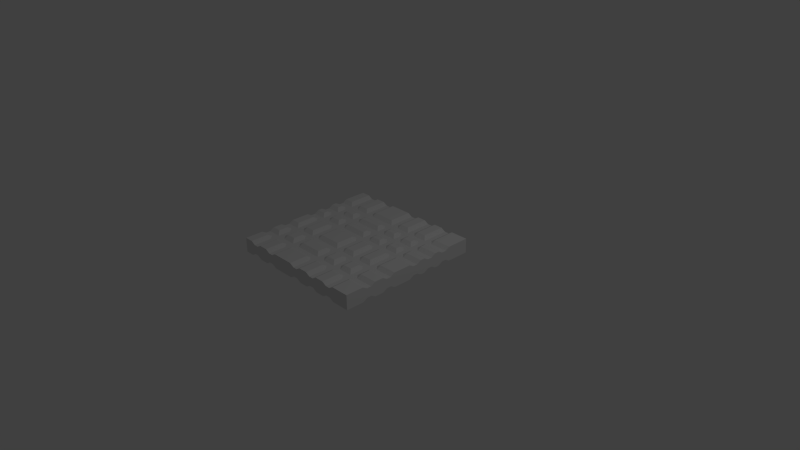 # Source: floorPiece.blend  (saved by Blender 2.76.0; exported with 4.5.12 LTS)
import bpy
from mathutils import Matrix  # noqa: F401  (used for matrix-valued properties, if any)

bpy.ops.wm.read_factory_settings(use_empty=True)
scene = bpy.context.scene
scene.name = 'Scene'

# ---- collections
col_collection_1 = bpy.data.collections.new('Collection 1'); scene.collection.children.link(col_collection_1)

# ---- materials (node trees are filled in below, after node groups)
mat_material = bpy.data.materials.new('Material')
mat_material.alpha_threshold = 0.0
mat_material.use_transparent_shadow = False
mat_material.roughness = 0.5
mat_material.line_color = (0.0, 0.0, 0.0, 1.0)

# ---- material node trees

# ---- world
world_world = bpy.data.worlds.new('World'); scene.world = world_world
world_world.color = (0.05088, 0.05088, 0.05088)
world_world.use_sun_shadow = False
world_world.sun_shadow_jitter_overblur = 0.0
world_world.cycles.sampling_method = 'MANUAL'
world_world.cycles.sample_map_resolution = 256

# ---- cameras
cam_camera = bpy.data.cameras.new('Camera')
cam_camera.clip_end = 100.0
cam_camera.lens = 35.0
cam_camera.sensor_width = 32.0
cam_camera.sensor_height = 18.0
cam_camera.ortho_scale = 7.314
cam_camera.dof.focus_distance = 0.0
cam_camera.dof.aperture_fstop = 128.0

# ---- lights
light_lamp = bpy.data.lights.new('Lamp', 'POINT')
light_lamp.transmission_factor = 0.0
light_lamp.cutoff_distance = 30.0
light_lamp.energy = 100.0
light_lamp.shadow_buffer_clip_start = 1.001
light_lamp.shadow_soft_size = 0.1
light_lamp.shadow_maximum_resolution = 0.006
light_lamp.use_absolute_resolution = True
light_lamp.cycles.use_multiple_importance_sampling = False

# ---- meshes
me_cube = bpy.data.meshes.new('Cube')
me_cube.from_pydata([(1.037, 1.003, 1.002), (1.037, 1.003, -0.9978), (-0.9631, 1.003, -0.9978), (-0.9631, 1.003, 1.002), (1.037, -0.9974, 1.002), (1.037, -0.9974, -0.9978), (-0.9631, -0.9974, -0.9978), (-0.9631, -0.9974, 1.002), (1.037, 1.003, 0.002249), (0.03687, 0.6414, 1.002), (0.03687, 0.6414, -0.9978), (-0.9631, 1.003, 0.002249), (1.037, -0.9974, 0.002248), (0.03687, -0.6363, 1.002), (0.03687, -0.6363, -0.9978), (-0.9631, -0.9974, 0.002249), (0.03687, -0.6363, 0.002249), (0.03687, 0.6414, 0.002249), (1.037, 1.003, -0.4978), (-0.4631, 0.6414, 1.002), (-0.4631, 0.6414, -0.9978), (1.037, -0.9974, -0.4978), (-0.4631, -0.6363, 1.002), (-0.4631, -0.6363, -0.9978), (-0.9631, 1.003, -0.4978), (-0.9631, -0.9974, -0.4978), (0.03687, -0.6363, -0.4978), (-0.4631, -0.6363, 0.002249), (-0.4631, 0.6414, 0.002249), (0.03687, 0.6414, -0.4978), (-0.4631, -0.6363, -0.4978), (-0.4631, 0.6414, -0.4978), (-0.7131, 0.6414, 1.002), (-0.7131, 0.6414, -0.9978), (-0.9631, 1.003, 0.7522), (-0.7131, -0.6363, 1.002), (-0.7131, -0.6363, -0.9978), (-0.9631, -0.9974, 0.7522), (1.037, 1.003, 0.2522), (0.2869, 1.003, 1.002), (0.2869, 1.003, -0.9978), (-0.9631, 1.003, -0.2478), (1.037, -0.9974, 0.2522), (0.2869, -0.9974, 1.002), (0.2869, -0.9974, -0.9978), (-0.9631, -0.9974, -0.2478), (0.03687, -0.6363, 0.2522), (0.7869, -0.9974, 0.002248), (-0.7131, 0.6414, 0.002249), (0.2869, 1.003, 0.002249), (0.03687, 0.6414, 0.7522), (0.03687, 0.6414, -0.2478), (1.037, 1.003, -0.2478), (-0.9631, 1.003, 0.2522), (1.037, -0.9974, -0.2478), (-0.9631, -0.9974, 0.2522), (1.037, 1.003, 0.7522), (0.7869, 1.003, 1.002), (0.7869, 1.003, -0.9978), (1.037, -0.9974, 0.7522), (0.7869, -0.9974, 1.002), (0.7869, -0.9974, -0.9978), (0.03687, -0.6363, -0.2478), (0.03687, -0.6363, 0.7522), (0.2869, -0.9974, 0.002249), (-0.7131, -0.6363, 0.002249), (0.7869, 1.003, 0.002249), (0.03687, 0.6414, 0.2522), (0.2869, 1.003, -0.4978), (0.7869, 1.003, -0.4978), (-0.4631, 0.6414, 0.7522), (-0.4631, 0.6414, 0.2522), (-0.4631, -0.6363, 0.2522), (-0.4631, -0.6363, 0.7522), (0.7869, -0.9974, -0.4978), (0.2869, -0.9974, -0.4978), (-0.4631, -0.6363, -0.2478), (-0.7131, -0.6363, -0.4978), (-0.7131, 0.6414, -0.4978), (-0.4631, 0.6414, -0.2478), (-0.7131, 0.6414, -0.2478), (-0.7131, -0.6363, -0.2478), (0.2869, -0.9974, -0.2478), (0.7869, -0.9974, -0.2478), (0.2869, -0.9974, 0.7522), (0.7869, -0.9974, 0.7522), (0.7869, -0.9974, 0.2522), (-0.7131, -0.6363, 0.7522), (-0.7131, 0.6414, 0.7522), (0.7869, 1.003, 0.2522), (0.7869, 1.003, 0.7522), (0.2869, 1.003, 0.7522), (0.7869, 1.003, -0.2478), (0.2869, 1.003, -0.2478), (0.2869, 1.003, 0.2522), (-0.7131, 0.6414, 0.2522), (-0.7131, -0.6363, 0.2522), (0.2869, -0.9974, 0.2522), (-0.8381, 1.003, 1.002), (-0.8381, 1.003, -0.9978), (-0.8381, -0.9974, 1.002), (-0.8381, -0.9974, -0.9978), (0.1619, 1.003, 1.002), (0.1619, 1.003, -0.9978), (-0.9631, 0.6414, -0.1228), (0.1619, -0.9974, 1.002), (0.1619, -0.9974, -0.9978), (-0.9631, -0.6363, -0.1228), (0.03687, -0.6363, 0.1272), (-0.8381, 1.003, 0.002249), (0.1619, 1.003, 0.002249), (0.03687, 0.6414, -0.1228), (1.037, 0.6414, -0.3728), (-0.3381, 1.003, 1.002), (-0.3381, 1.003, -0.9978), (-0.9631, 0.6414, 0.3772), (1.037, -0.6363, -0.3728), (-0.3381, -0.9974, 1.002), (-0.3381, -0.9974, -0.9978), (-0.9631, -0.6363, 0.3772), (1.037, 0.6414, 0.6272), (0.6619, 0.6414, 1.002), (0.6619, 0.6414, -0.9978), (-0.9631, 0.6414, -0.6228), (1.037, -0.6363, 0.6272), (0.6619, -0.6363, 1.002), (0.6619, -0.6363, -0.9978), (-0.9631, -0.6363, -0.6228), (0.03687, -0.6363, -0.3728), (0.03687, -0.6363, 0.6272), (0.4119, -0.6363, 0.002249), (-0.3381, 1.003, 0.002249), (0.6619, 0.6414, 0.002249), (0.03687, 0.6414, 0.3772), (0.03687, 0.6414, -0.6228), (0.1619, 1.003, -0.4978), (0.6619, 0.6414, -0.4978), (0.5369, 0.6414, 0.3772), (-0.4631, 0.6414, 0.3772), (-0.4631, -0.6363, 0.1272), (-0.4631, -0.6363, 0.6272), (0.5369, -0.6363, -0.3728), (0.4119, -0.6363, -0.4978), (-0.4631, -0.6363, -0.3728), (-0.8381, 1.003, -0.4978), (-0.3381, 1.003, -0.4978), (-0.4631, 0.6414, -0.1228), (-0.4631, 0.6414, -0.6228), (1.037, 0.6414, -0.6228), (-0.9631, 0.6414, 0.6272), (1.037, -0.6363, -0.6228), (-0.9631, -0.6363, 0.6272), (1.037, 0.6414, 0.3772), (0.4119, 0.6414, 1.002), (0.4119, 0.6414, -0.9978), (-0.9631, 0.6414, -0.3728), (1.037, -0.6363, 0.3772), (0.4119, -0.6363, 1.002), (0.4119, -0.6363, -0.9978), (-0.9631, -0.6363, -0.3728), (0.03687, -0.6363, -0.6228), (0.03687, -0.6363, 0.3772), (0.6619, -0.6363, 0.002249), (-0.3381, -0.9974, 0.002249), (0.4119, 0.6414, 0.002249), (0.03687, 0.6414, 0.6272), (0.03687, 0.6414, -0.3728), (1.037, 0.6414, -0.1228), (1.037, -0.6363, -0.1228), (0.03687, -0.6363, -0.1228), (0.1619, -0.9974, 0.002249), (-0.8381, -0.9974, 0.002249), (0.4119, 0.6414, -0.4978), (-0.4631, 0.6414, 0.6272), (-0.4631, 0.6414, 0.1272), (-0.4631, -0.6363, 0.3772), (0.6619, -0.6363, -0.4978), (0.1619, -0.9974, -0.4978), (-0.4631, -0.6363, -0.6228), (-0.4631, -0.6363, -0.1228), (-0.3381, -0.9974, -0.4978), (-0.8381, -0.9974, -0.4978), (-0.4631, 0.6414, -0.3728), (-0.3381, 1.003, -0.2478), (-0.8381, 1.003, -0.2478), (-0.7131, 0.6414, -0.1228), (-0.7131, 0.6414, -0.3728), (-0.7131, -0.6363, -0.3728), (-0.7131, -0.6363, -0.1228), (-0.8381, -0.9974, -0.2478), (-0.3381, -0.9974, -0.2478), (0.2869, -0.6363, -0.3728), (0.2869, -0.6363, -0.1228), (0.4119, -0.6363, -0.2478), (0.1619, -0.9974, -0.2478), (0.7869, -0.6363, -0.3728), (0.7869, -0.6363, -0.1228), (0.6619, -0.6363, -0.2478), (0.7869, -0.6363, -0.6228), (0.2869, -0.6363, 0.6272), (0.4119, -0.6363, 0.7522), (0.1619, -0.9974, 0.7522), (0.7869, -0.6363, 0.6272), (0.6619, -0.6363, 0.7522), (0.7869, -0.6363, 0.3772), (0.6619, -0.6363, 0.2522), (-0.7131, -0.6363, 0.6272), (-0.8381, -0.9974, 0.7522), (-0.3381, -0.9974, 0.7522), (-0.3381, -0.9974, 0.2522), (-0.3381, 1.003, 0.2522), (-0.3381, 1.003, 0.7522), (-0.8381, 1.003, 0.7522), (-0.7131, 0.6414, 0.6272), (0.6619, 0.6414, 0.2522), (0.7869, 0.6414, 0.3772), (0.6619, 0.6414, 0.7522), (0.7869, 0.6414, 0.6272), (0.1619, 1.003, 0.7522), (0.4119, 0.6414, 0.7522), (0.2869, 0.6414, 0.6272), (0.7869, 0.6414, -0.6228), (0.6619, 0.6414, -0.2478), (0.7869, 0.6414, -0.1228), (0.7869, 0.6414, -0.3728), (0.1619, 1.003, -0.2478), (0.4119, 0.6414, -0.2478), (0.2869, 0.6414, -0.1228), (0.2869, 0.6414, -0.3728), (0.2869, 0.6414, -0.6228), (0.1619, 1.003, 0.2522), (0.4119, 0.6414, 0.2522), (0.2869, 0.6414, 0.3772), (-0.8381, 1.003, 0.2522), (-0.7131, 0.6414, 0.3772), (-0.7131, 0.6414, 0.1272), (-0.7131, -0.6363, 0.3772), (-0.8381, -0.9974, 0.2522), (0.2869, -0.6363, 0.3772), (0.4119, -0.6363, 0.2522), (0.1619, -0.9974, 0.2522), (0.2869, -0.6363, -0.6228), (-0.7131, -0.6363, -0.6228), (-0.7131, 0.6414, -0.6228), (-0.8381, 0.6414, -0.6228), (-0.8381, -0.6363, -0.6228), (0.1619, -0.6363, -0.6228), (0.4119, -0.6363, -0.6228), (0.1619, -0.6363, 0.3772), (0.4119, -0.6363, 0.3772), (0.4119, -0.6363, 0.1272), (-0.8381, -0.6363, 0.3772), (-0.8381, 0.6414, 0.3772), (0.4119, 0.6414, 0.3772), (0.1619, 0.6414, 0.3772), (0.4119, 0.6414, -0.6228), (0.1619, 0.6414, -0.6228), (0.4119, 0.6414, -0.3728), (0.4119, 0.6414, -0.1228), (0.1619, 0.6414, -0.1228), (0.6619, 0.6414, -0.1228), (0.6619, 0.6414, -0.6228), (0.4119, 0.6414, 0.6272), (0.6619, 0.6414, 0.3772), (-0.08813, 0.6414, 0.3772), (-0.3381, 0.6414, 0.3772), (-0.3381, -0.6363, 0.3772), (0.6619, -0.6363, 0.3772), (0.4119, -0.6363, 0.6272), (0.6619, -0.6363, -0.6228), (0.6619, -0.6363, -0.1228), (0.1619, -0.6363, -0.1228), (0.4119, -0.6363, -0.1228), (0.4119, -0.6363, -0.3728), (-0.3381, -0.6363, -0.6228), (-0.3381, -0.6363, -0.1228), (-0.8381, -0.6363, -0.1228), (-0.8381, 0.6414, -0.1228), (-0.3381, 0.6414, -0.1228), (-0.3381, 0.6414, -0.6228), (-0.3381, 0.6414, -0.3728), (-0.8381, 0.6414, -0.3728), (-0.8381, -0.6363, -0.3728), (-0.3381, -0.6363, -0.3728), (0.1619, -0.6363, -0.3728), (0.6619, -0.6363, -0.3728), (0.1619, -0.6363, 0.6272), (0.6619, -0.6363, 0.6272), (0.6619, -0.6363, 0.1272), (-0.8381, -0.6363, 0.6272), (-0.3381, -0.6363, 0.6272), (-0.3381, 0.6414, 0.6272), (-0.8381, 0.6414, 0.6272), (0.6619, 0.6414, 0.6272), (0.1619, 0.6414, 0.6272), (0.6619, 0.6414, -0.3728), (0.1619, 0.6414, -0.3728), (0.09937, 0.6414, 1.002), (0.09937, 0.6414, -0.9978), (-0.9631, 0.6414, -0.06025), (0.09937, -0.6363, 1.002), (0.09937, -0.6363, -0.9978), (-0.9631, -0.6363, -0.06025), (-0.02563, -0.9974, 0.002249), (0.09937, 0.6414, 0.002249), (0.03687, 0.6414, -0.06025), (1.037, 1.003, -0.4353), (-0.4006, 0.6414, 1.002), (-0.4006, 0.6414, -0.9978), (-0.9631, 1.003, 0.4397), (1.037, -0.9974, -0.4353), (-0.4006, -0.6363, 1.002), (-0.4006, -0.6363, -0.9978), (-0.9631, -0.9974, 0.4397), (1.037, 1.003, 0.5647), (0.5994, 1.003, 1.002), (0.5994, 1.003, -0.9978), (-0.9631, 0.6414, -0.5603), (1.037, -0.9974, 0.5647), (0.5994, -0.9974, 1.002), (0.5994, -0.9974, -0.9978), (-0.9631, -0.6363, -0.5603), (0.03687, -0.6363, -0.4353), (0.03687, -0.6363, 0.5647), (0.4744, -0.9974, 0.002249), (-0.5256, -0.9974, 0.002249), (-0.4006, 0.6414, 0.002249), (0.5994, 1.003, 0.002249), (0.03687, 0.6414, 0.4397), (0.03687, 0.6414, -0.5603), (0.09937, 0.6414, -0.4978), (0.5994, 1.003, -0.4978), (-0.4631, 0.6414, 0.4397), (-0.4631, -0.6363, 0.5647), (0.4744, -0.9974, -0.4978), (-0.4631, -0.6363, -0.4353), (-0.02563, -0.9974, -0.4978), (-0.5256, -0.9974, -0.4978), (-0.4006, 0.6414, -0.4978), (-0.4631, 0.6414, -0.06025), (-0.4631, 0.6414, -0.5603), (1.037, 1.003, -0.6853), (-0.6506, 1.003, 1.002), (-0.6506, 1.003, -0.9978), (-0.9631, 0.6414, 0.6897), (1.037, -0.9974, -0.6853), (-0.6506, -0.9974, 1.002), (-0.6506, -0.9974, -0.9978), (-0.9631, -0.6363, 0.6897), (1.037, 0.6414, 0.3147), (0.3494, 0.6414, 1.002), (0.3494, 0.6414, -0.9978), (-0.9631, 0.6414, -0.3103), (1.037, -0.6363, 0.3147), (0.3494, -0.6363, 1.002), (0.3494, -0.6363, -0.9978), (-0.9631, -0.6363, -0.3103), (0.03687, -0.6363, -0.6853), (0.03687, -0.6363, 0.3147), (0.7244, -0.6363, 0.002248), (-0.6506, 1.003, 0.002249), (0.3494, 0.6414, 0.002249), (0.03687, 0.6414, 0.6897), (0.03687, 0.6414, -0.3103), (1.037, 1.003, -0.1853), (1.037, -0.9974, -0.1853), (0.03687, -0.6363, -0.1853), (-0.7756, -0.6363, 0.002249), (0.03687, 0.6414, 0.1897), (0.3494, 0.6414, -0.4978), (-0.4631, 0.6414, 0.6897), (-0.4631, -0.6363, 0.3147), (0.7244, -0.6363, -0.4978), (-0.4631, -0.6363, -0.6853), (-0.4631, -0.6363, -0.1853), (-0.7756, -0.6363, -0.4978), (-0.6506, 1.003, -0.4978), (-0.4631, 0.6414, -0.3103), (-0.4006, 0.6414, -0.2478), (-0.6506, 1.003, -0.2478), (-0.7131, 0.6414, -0.06025), (-0.7131, 0.6414, -0.3103), (-0.7131, -0.6363, -0.4353), (-0.7131, -0.6363, -0.1853), (-0.5256, -0.9974, -0.2478), (-0.7756, -0.6363, -0.2478), (-0.02563, -0.9974, -0.2478), (0.2869, -0.9974, -0.4353), (0.2869, -0.9974, -0.1853), (0.4744, -0.9974, -0.2478), (0.7869, -0.9974, -0.4353), (0.7869, -0.9974, -0.1853), (0.7244, -0.6363, -0.2478), (0.7869, -0.9974, -0.6853), (0.2869, -0.9974, 0.5647), (0.4744, -0.9974, 0.7522), (0.7869, -0.9974, 0.5647), (0.7244, -0.6363, 0.7522), (0.7869, -0.6363, 0.3147), (0.7244, -0.6363, 0.2522), (-0.7131, -0.6363, 0.5647), (-0.5256, -0.9974, 0.7522), (-0.7756, -0.6363, 0.7522), (-0.02563, -0.9974, 0.7522), (-0.02563, -0.9974, 0.2522), (-0.4006, 0.6414, 0.2522), (-0.4006, 0.6414, 0.7522), (-0.6506, 1.003, 0.7522), (-0.7131, 0.6414, 0.6897), (0.5994, 1.003, 0.2522), (0.7869, 1.003, 0.4397), (0.5994, 1.003, 0.7522), (0.7869, 0.6414, 0.6897), (0.09937, 0.6414, 0.7522), (0.3494, 0.6414, 0.7522), (0.2869, 0.6414, 0.6897), (0.7869, 0.6414, -0.5603), (0.5994, 1.003, -0.2478), (0.7869, 0.6414, -0.06025), (0.7869, 0.6414, -0.3103), (0.09937, 0.6414, -0.2478), (0.3494, 0.6414, -0.2478), (0.2869, 0.6414, -0.06025), (0.2869, 0.6414, -0.3103), (0.2869, 0.6414, -0.5603), (0.09937, 0.6414, 0.2522), (0.3494, 0.6414, 0.2522), (0.2869, 1.003, 0.4397), (-0.6506, 1.003, 0.2522), (-0.7131, 0.6414, 0.4397), (-0.7131, -0.6363, 0.3147), (-0.5256, -0.9974, 0.2522), (-0.7756, -0.6363, 0.2522), (0.2869, -0.6363, 0.3147), (0.4744, -0.9974, 0.2522), (0.2869, -0.9974, -0.6853), (-0.7131, -0.6363, -0.6853), (-0.7131, 0.6414, -0.5603), (-0.7756, 0.6414, 1.002), (-0.7756, 0.6414, -0.9978), (-0.7756, -0.6363, 1.002), (-0.7756, -0.6363, -0.9978), (-0.9631, 1.003, -0.1853), (-0.9631, -0.9974, -0.1853), (0.03687, -0.6363, 0.1897), (-0.7756, 0.6414, 0.002249), (0.03687, 0.6414, -0.1853), (1.037, 0.6414, -0.3103), (-0.9631, 0.6414, 0.3147), (1.037, -0.6363, -0.3103), (-0.9631, -0.6363, 0.3147), (1.037, 0.6414, 0.6897), (0.7244, 0.6414, 1.002), (0.7244, 0.6414, -0.9978), (-0.9631, 1.003, -0.6853), (1.037, -0.6363, 0.6897), (0.7244, -0.6363, 1.002), (0.7244, -0.6363, -0.9978), (-0.9631, -0.9974, -0.6853), (0.03687, -0.6363, -0.3103), (0.03687, -0.6363, 0.6897), (0.3494, -0.6363, 0.002249), (-0.6506, -0.9974, 0.002249), (0.7244, 0.6414, 0.002249), (0.03687, 0.6414, 0.3147), (0.03687, 0.6414, -0.6853), (0.7244, 0.6414, -0.4978), (0.5369, 0.6414, 0.3147), (-0.4631, 0.6414, 0.3147), (-0.4631, -0.6363, 0.1897), (-0.4631, -0.6363, 0.6897), (0.5369, -0.6363, -0.3103), (0.3494, -0.6363, -0.4978), (-0.4631, -0.6363, -0.3103), (-0.6506, -0.9974, -0.4978), (-0.7756, 0.6414, -0.4978), (-0.4631, 0.6414, -0.1853), (-0.4631, 0.6414, -0.6853), (1.037, 0.6414, -0.5603), (-0.5256, 1.003, 1.002), (-0.5256, 1.003, -0.9978), (-0.9631, 1.003, 0.5647), (1.037, -0.6363, -0.5603), (-0.5256, -0.9974, 1.002), (-0.5256, -0.9974, -0.9978), (-0.9631, -0.9974, 0.5647), (1.037, 1.003, 0.4397), (0.4744, 1.003, 1.002), (0.4744, 1.003, -0.9978), (-0.9631, 1.003, -0.4353), (1.037, -0.9974, 0.4397), (0.4744, -0.9974, 1.002), (0.4744, -0.9974, -0.9978), (-0.9631, -0.9974, -0.4353), (0.03687, -0.6363, -0.5603), (0.03687, -0.6363, 0.4397), (0.5994, -0.9974, 0.002249), (-0.4006, -0.6363, 0.002249), (-0.5256, 1.003, 0.002249), (0.4744, 1.003, 0.002249), (0.03687, 0.6414, 0.5647), (0.03687, 0.6414, -0.4353), (1.037, 0.6414, -0.06025), (-0.02563, 1.003, 1.002), (-0.02563, 1.003, -0.9978), (1.037, -0.6363, -0.06025), (-0.02563, -0.9974, 1.002), (-0.02563, -0.9974, -0.9978), (0.03687, -0.6363, -0.06025), (0.09937, -0.6363, 0.002249), (-0.02563, 1.003, 0.002249), (0.4744, 1.003, -0.4978), (-0.4631, 0.6414, 0.5647), (-0.4631, -0.6363, 0.4397), (0.5994, -0.9974, -0.4978), (0.09937, -0.6363, -0.4978), (-0.4631, -0.6363, -0.5603), (-0.4631, -0.6363, -0.06025), (-0.4006, -0.6363, -0.4978), (-0.5256, 1.003, -0.4978), (-0.02563, 1.003, -0.4978), (-0.4631, 0.6414, -0.4353), (-0.02563, 1.003, -0.2478), (-0.7756, 0.6414, -0.2478), (-0.5256, 1.003, -0.2478), (-0.7131, 0.6414, -0.1853), (-0.7131, 0.6414, -0.4353), (-0.7131, -0.6363, -0.3103), (-0.7131, -0.6363, -0.06025), (-0.6506, -0.9974, -0.2478), (-0.4006, -0.6363, -0.2478), (0.2869, -0.6363, -0.3103), (0.2869, -0.6363, -0.06025), (0.3494, -0.6363, -0.2478), (0.09937, -0.6363, -0.2478), (0.7869, -0.6363, -0.3103), (0.7869, -0.6363, -0.06025), (0.5994, -0.9974, -0.2478), (0.7869, -0.6363, -0.5603), (0.2869, -0.6363, 0.6897), (0.3494, -0.6363, 0.7522), (0.09937, -0.6363, 0.7522), (0.7869, -0.6363, 0.6897), (0.5994, -0.9974, 0.7522), (0.7869, -0.9974, 0.4397), (0.5994, -0.9974, 0.2522), (-0.7131, -0.6363, 0.6897), (-0.6506, -0.9974, 0.7522), (-0.4006, -0.6363, 0.7522), (-0.4006, -0.6363, 0.2522), (-0.02563, 1.003, 0.2522), (-0.02563, 1.003, 0.7522), (-0.7756, 0.6414, 0.7522), (-0.5256, 1.003, 0.7522), (-0.7131, 0.6414, 0.5647), (0.7244, 0.6414, 0.2522), (0.7869, 0.6414, 0.3147), (0.7244, 0.6414, 0.7522), (0.7869, 1.003, 0.5647), (0.4744, 1.003, 0.7522), (0.2869, 1.003, 0.5647), (0.7869, 1.003, -0.6853), (0.7244, 0.6414, -0.2478), (0.7869, 1.003, -0.1853), (0.7869, 1.003, -0.4353), (0.4744, 1.003, -0.2478), (0.2869, 1.003, -0.1853), (0.2869, 1.003, -0.4353), (0.2869, 1.003, -0.6853), (0.4744, 1.003, 0.2522), (0.2869, 0.6414, 0.3147), (-0.7756, 0.6414, 0.2522), (-0.5256, 1.003, 0.2522), (-0.7131, 0.6414, 0.3147), (-0.7131, -0.6363, 0.4397), (-0.6506, -0.9974, 0.2522), (0.2869, -0.9974, 0.4397), (0.3494, -0.6363, 0.2522), (0.09937, -0.6363, 0.2522), (0.2869, -0.6363, -0.5603), (-0.7131, -0.6363, -0.5603), (-0.7131, 0.6414, -0.6853), (-0.6506, 0.6414, -0.6228), (-0.5256, 0.6414, -0.6228), (-0.7756, 0.6414, -0.6228), (-0.8381, 0.6414, -0.5603), (-0.8381, 1.003, -0.6853), (-0.8381, -0.9974, -0.6853), (-0.8381, -0.6363, -0.5603), (-0.7756, -0.6363, -0.6228), (-0.5256, -0.6363, -0.6228), (-0.6506, -0.6363, -0.6228), (0.1619, -0.9974, -0.6853), (0.1619, -0.6363, -0.5603), (0.09937, -0.6363, -0.6228), (0.4119, -0.6363, -0.6853), (0.4119, -0.6363, -0.5603), (0.4744, -0.6363, -0.6228), (0.3494, -0.6363, -0.6228), (0.1619, -0.6363, 0.3147), (0.1619, -0.9974, 0.4397), (0.09937, -0.6363, 0.3772), (0.4119, -0.6363, 0.3147), (0.4119, -0.6363, 0.4397), (0.4744, -0.6363, 0.3772), (0.3494, -0.6363, 0.3772), (0.4119, -0.6363, 0.1897), (0.3494, -0.6363, 0.1272), (-0.8381, -0.6363, 0.3147), (-0.8381, -0.9974, 0.4397), (-0.7756, -0.6363, 0.3772), (-0.5256, -0.6363, 0.3772), (-0.6506, -0.6363, 0.3772), (-0.6506, 0.6414, 0.3772), (-0.5256, 0.6414, 0.3772), (-0.7756, 0.6414, 0.3772), (-0.8381, 1.003, 0.4397), (-0.8381, 0.6414, 0.3147), (0.4119, 0.6414, 0.1897), (0.3494, 0.6414, 0.3772), (0.4744, 0.6414, 0.3772), (0.4119, 0.6414, 0.4397), (0.4119, 0.6414, 0.3147), (0.09937, 0.6414, 0.3772), (0.1619, 1.003, 0.4397), (0.1619, 0.6414, 0.3147), (0.3494, 0.6414, -0.6228), (0.4744, 0.6414, -0.6228), (0.4119, 0.6414, -0.5603), (0.4119, 0.6414, -0.6853), (0.09937, 0.6414, -0.6228), (0.1619, 0.6414, -0.5603), (0.1619, 1.003, -0.6853), (0.3494, 0.6414, -0.3728), (0.4744, 0.6414, -0.3728), (0.4119, 0.6414, -0.3103), (0.4119, 0.6414, -0.4353), (0.3494, 0.6414, -0.1228), (0.4744, 0.6414, -0.1228), (0.4119, 0.6414, -0.06025), (0.4119, 0.6414, -0.1853), (0.09937, 0.6414, -0.1228), (0.1619, 0.6414, -0.06025), (0.1619, 1.003, -0.1853), (0.5994, 0.6414, -0.1228), (0.7244, 0.6414, -0.1228), (0.6619, 0.6414, -0.06025), (0.6619, 0.6414, -0.1853), (0.5994, 0.6414, -0.6228), (0.7244, 0.6414, -0.6228), (0.6619, 0.6414, -0.5603), (0.6619, 0.6414, -0.6853), (0.3494, 0.6414, 0.6272), (0.4744, 0.6414, 0.6272), (0.4119, 0.6414, 0.6897), (0.4119, 0.6414, 0.5647), (0.5994, 0.6414, 0.3772), (0.7244, 0.6414, 0.3772), (0.6619, 0.6414, 0.4397), (0.6619, 0.6414, 0.3147), (-0.6506, 0.6414, 0.6272), (-0.5256, 0.6414, 0.6272), (-0.02563, 0.6414, 0.6272), (-0.02563, 0.6414, 0.3772), (-0.08813, 0.6414, 0.3147), (-0.4006, 0.6414, 0.3772), (-0.3381, 1.003, 0.4397), (-0.3381, 0.6414, 0.3147), (-0.3381, -0.6363, 0.3147), (-0.3381, -0.9974, 0.4397), (-0.4006, -0.6363, 0.3772), (-0.02563, -0.6363, 0.3772), (-0.02563, -0.6363, 0.6272), (-0.5256, -0.6363, 0.6272), (-0.6506, -0.6363, 0.6272), (0.6619, -0.6363, 0.3147), (0.6619, -0.6363, 0.4397), (0.7244, -0.6363, 0.3772), (0.5994, -0.6363, 0.3772), (0.4119, -0.6363, 0.5647), (0.4119, -0.6363, 0.6897), (0.4744, -0.6363, 0.6272), (0.3494, -0.6363, 0.6272), (0.6619, -0.6363, -0.6853), (0.6619, -0.6363, -0.5603), (0.7244, -0.6363, -0.6228), (0.5994, -0.6363, -0.6228), (0.6619, -0.6363, -0.1853), (0.6619, -0.6363, -0.06025), (0.7244, -0.6363, -0.1228), (0.5994, -0.6363, -0.1228), (0.1619, -0.9974, -0.1853), (0.1619, -0.6363, -0.06025), (0.09937, -0.6363, -0.1228), (0.4119, -0.6363, -0.1853), (0.4119, -0.6363, -0.06025), (0.4744, -0.6363, -0.1228), (0.3494, -0.6363, -0.1228), (0.4119, -0.6363, -0.4353), (0.4119, -0.6363, -0.3103), (0.4744, -0.6363, -0.3728), (0.3494, -0.6363, -0.3728), (-0.3381, -0.9974, -0.6853), (-0.3381, -0.6363, -0.5603), (-0.4006, -0.6363, -0.6228), (-0.02563, -0.6363, -0.6228), (-0.3381, -0.9974, -0.1853), (-0.3381, -0.6363, -0.06025), (-0.4006, -0.6363, -0.1228), (-0.02563, -0.6363, -0.1228), (-0.02563, -0.6363, -0.3728), (-0.8381, -0.9974, -0.1853), (-0.8381, -0.6363, -0.06025), (-0.7756, -0.6363, -0.1228), (-0.5256, -0.6363, -0.1228), (-0.6506, -0.6363, -0.1228), (-0.5256, -0.6363, -0.3728), (-0.6506, -0.6363, -0.3728), (-0.6506, 0.6414, -0.3728), (-0.5256, 0.6414, -0.3728), (-0.6506, 0.6414, -0.1228), (-0.5256, 0.6414, -0.1228), (-0.7756, 0.6414, -0.1228), (-0.8381, 0.6414, -0.06025), (-0.8381, 1.003, -0.1853), (-0.02563, 0.6414, -0.3728), (-0.02563, 0.6414, -0.1228), (-0.4006, 0.6414, -0.1228), (-0.3381, 0.6414, -0.06025), (-0.3381, 1.003, -0.1853), (-0.02563, 0.6414, -0.6228), (-0.4006, 0.6414, -0.6228), (-0.2756, 0.6414, -0.6228), (-0.3381, 0.6414, -0.5603), (-0.3381, 1.003, -0.6853), (-0.4006, 0.6414, -0.3728), (-0.3381, 0.6414, -0.3103), (-0.3381, 1.003, -0.4353), (-0.7756, 0.6414, -0.3728), (-0.8381, 0.6414, -0.3103), (-0.8381, 1.003, -0.4353), (-0.8381, -0.9974, -0.4353), (-0.8381, -0.6363, -0.3103), (-0.7756, -0.6363, -0.3728), (-0.3381, -0.9974, -0.4353), (-0.3381, -0.6363, -0.3103), (-0.4006, -0.6363, -0.3728), (0.1619, -0.9974, -0.4353), (0.1619, -0.6363, -0.3103), (0.09937, -0.6363, -0.3728), (0.6619, -0.6363, -0.4353), (0.6619, -0.6363, -0.3103), (0.7244, -0.6363, -0.3728), (0.5994, -0.6363, -0.3728), (0.1619, -0.9974, 0.5647), (0.1619, -0.6363, 0.6897), (0.09937, -0.6363, 0.6272), (0.6619, -0.6363, 0.5647), (0.6619, -0.6363, 0.6897), (0.7244, -0.6363, 0.6272), (0.5994, -0.6363, 0.6272), (0.6619, -0.6363, 0.1897), (0.7244, -0.6363, 0.1272), (-0.8381, -0.9974, 0.5647), (-0.8381, -0.6363, 0.6897), (-0.7756, -0.6363, 0.6272), (-0.3381, -0.9974, 0.5647), (-0.3381, -0.6363, 0.6897), (-0.4006, -0.6363, 0.6272), (-0.4006, -0.6363, 0.1272), (-0.4006, 0.6414, 0.1272), (-0.4006, 0.6414, 0.6272), (-0.3381, 0.6414, 0.6897), (-0.3381, 1.003, 0.5647), (-0.7756, 0.6414, 0.6272), (-0.8381, 0.6414, 0.6897), (-0.8381, 1.003, 0.5647), (0.5994, 0.6414, 0.6272), (0.7244, 0.6414, 0.6272), (0.6619, 0.6414, 0.6897), (0.6619, 0.6414, 0.5647), (0.09937, 0.6414, 0.6272), (0.1619, 0.6414, 0.6897), (0.1619, 1.003, 0.5647), (0.5994, 0.6414, -0.3728), (0.7244, 0.6414, -0.3728), (0.6619, 0.6414, -0.3103), (0.6619, 0.6414, -0.4353), (0.09937, 0.6414, -0.3728), (0.1619, 0.6414, -0.3103), (0.1619, 1.003, -0.4353), (-0.7756, 0.6414, 0.1272), (0.09937, -0.6363, 0.1272), (0.09937, -0.6363, 0.1897), (0.09937, 0.6414, 0.1897), (0.09937, 0.6414, -0.3103), (0.7244, 0.6414, -0.4353), (0.7244, 0.6414, -0.3103), (0.5994, 0.6414, -0.3103), (0.09937, 0.6414, 0.6897), (0.7244, 0.6414, 0.5647), (0.7244, 0.6414, 0.6897), (0.5994, 0.6414, 0.6897), (-0.7756, 0.6414, 0.5647), (-0.7756, 0.6414, 0.6897), (-0.4006, 0.6414, 0.6897), (-0.4006, -0.6363, 0.1897), (-0.4006, -0.6363, 0.6897), (-0.7756, -0.6363, 0.6897), (-0.7756, -0.6363, 0.5647), (0.7244, -0.6363, 0.1897), (0.5994, -0.6363, 0.6897), (0.7244, -0.6363, 0.6897), (0.7244, -0.6363, 0.5647), (0.09937, -0.6363, 0.6897), (0.5994, -0.6363, -0.3103), (0.7244, -0.6363, -0.3103), (0.7244, -0.6363, -0.4353), (0.09937, -0.6363, -0.3103), (-0.4006, -0.6363, -0.3103), (-0.7756, -0.6363, -0.3103), (-0.7756, -0.6363, -0.4353), (-0.7756, 0.6414, -0.4353), (-0.7756, 0.6414, -0.3103), (-0.4006, 0.6414, -0.3103), (-0.2756, 0.6414, -0.5603), (-0.4006, 0.6414, -0.5603), (-0.02563, 1.003, -0.6853), (-0.02563, 0.6414, -0.5603), (-0.4006, 0.6414, -0.06025), (-0.02563, 1.003, -0.1853), (-0.02563, 0.6414, -0.06025), (-0.02563, 1.003, -0.4353), (-0.02563, 0.6414, -0.3103), (-0.7756, 0.6414, -0.1853), (-0.7756, 0.6414, -0.06025), (-0.5256, 1.003, -0.1853), (-0.5256, 0.6414, -0.06025), (-0.6506, 0.6414, -0.06025), (-0.5256, 1.003, -0.4353), (-0.5256, 0.6414, -0.3103), (-0.6506, 0.6414, -0.3103), (-0.6506, -0.6363, -0.3103), (-0.5256, -0.6363, -0.3103), (-0.5256, -0.9974, -0.4353), (-0.6506, -0.6363, -0.06025), (-0.5256, -0.6363, -0.06025), (-0.5256, -0.9974, -0.1853), (-0.7756, -0.6363, -0.06025), (-0.7756, -0.6363, -0.1853), (-0.02563, -0.6363, -0.3103), (-0.02563, -0.9974, -0.4353), (-0.02563, -0.6363, -0.06025), (-0.02563, -0.9974, -0.1853), (-0.4006, -0.6363, -0.06025), (-0.02563, -0.6363, -0.5603), (-0.02563, -0.9974, -0.6853), (-0.4006, -0.6363, -0.5603), (0.3494, -0.6363, -0.3103), (0.4744, -0.6363, -0.3103), (0.4744, -0.9974, -0.4353), (0.3494, -0.6363, -0.06025), (0.4744, -0.6363, -0.06025), (0.4744, -0.9974, -0.1853), (0.09937, -0.6363, -0.06025), (0.5994, -0.6363, -0.06025), (0.7244, -0.6363, -0.06025), (0.7244, -0.6363, -0.1853), (0.5994, -0.6363, -0.5603), (0.7244, -0.6363, -0.5603), (0.7244, -0.6363, -0.6853), (0.3494, -0.6363, 0.6897), (0.4744, -0.6363, 0.6897), (0.4744, -0.9974, 0.5647), (0.5994, -0.9974, 0.4397), (0.7244, -0.6363, 0.4397), (0.7244, -0.6363, 0.3147), (-0.6506, -0.6363, 0.6897), (-0.5256, -0.6363, 0.6897), (-0.5256, -0.9974, 0.5647), (-0.02563, -0.6363, 0.6897), (-0.02563, -0.9974, 0.5647), (-0.02563, -0.9974, 0.4397), (-0.02563, -0.6363, 0.3147), (-0.4006, -0.6363, 0.4397), (-0.4006, 0.6414, 0.4397), (-0.02563, 0.6414, 0.3147), (-0.02563, 1.003, 0.4397), (-0.02563, 1.003, 0.5647), (-0.02563, 0.6414, 0.6897), (-0.5256, 1.003, 0.5647), (-0.5256, 0.6414, 0.6897), (-0.6506, 0.6414, 0.6897), (0.7244, 0.6414, 0.3147), (0.7244, 0.6414, 0.4397), (0.5994, 1.003, 0.4397), (0.4744, 1.003, 0.5647), (0.4744, 0.6414, 0.6897), (0.3494, 0.6414, 0.6897), (0.7244, 0.6414, -0.6853), (0.7244, 0.6414, -0.5603), (0.5994, 0.6414, -0.5603), (0.7244, 0.6414, -0.1853), (0.7244, 0.6414, -0.06025), (0.5994, 0.6414, -0.06025), (0.09937, 0.6414, -0.06025), (0.4744, 1.003, -0.1853), (0.4744, 0.6414, -0.06025), (0.3494, 0.6414, -0.06025), (0.4744, 1.003, -0.4353), (0.4744, 0.6414, -0.3103), (0.3494, 0.6414, -0.3103), (0.09937, 0.6414, -0.5603), (0.4744, 1.003, -0.6853), (0.4744, 0.6414, -0.5603), (0.3494, 0.6414, -0.5603), (0.09937, 0.6414, 0.4397), (0.4744, 0.6414, 0.3147), (0.4744, 1.003, 0.4397), (0.3494, 0.6414, 0.4397), (0.3494, 0.6414, 0.1897), (-0.7756, 0.6414, 0.3147), (-0.7756, 0.6414, 0.4397), (-0.5256, 0.6414, 0.3147), (-0.5256, 1.003, 0.4397), (-0.6506, 1.003, 0.4397), (-0.6506, -0.9974, 0.4397), (-0.5256, -0.9974, 0.4397), (-0.5256, -0.6363, 0.3147), (-0.7756, -0.6363, 0.4397), (-0.7756, -0.6363, 0.3147), (0.3494, -0.6363, 0.1897), (0.3494, -0.6363, 0.4397), (0.4744, -0.9974, 0.4397), (0.4744, -0.6363, 0.3147), (0.09937, -0.6363, 0.4397), (0.3494, -0.6363, -0.5603), (0.4744, -0.6363, -0.5603), (0.4744, -0.9974, -0.6853), (0.09937, -0.6363, -0.5603), (-0.6506, -0.6363, -0.5603), (-0.5256, -0.6363, -0.5603), (-0.5256, -0.9974, -0.6853), (-0.7756, -0.6363, -0.5603), (-0.7756, -0.6363, -0.6853), (-0.7756, 0.6414, -0.6853), (-0.7756, 0.6414, -0.5603), (-0.5256, 1.003, -0.6853), (-0.5256, 0.6414, -0.5603), (-0.6506, 0.6414, -0.5603), (-0.6506, 1.003, -0.6853), (-0.6506, -0.9974, -0.6853), (0.09937, -0.6363, -0.6853), (0.3494, -0.6363, -0.6853), (0.09937, -0.6363, 0.3147), (0.3494, -0.6363, 0.3147), (-0.6506, -0.6363, 0.3147), (-0.6506, 0.6414, 0.3147), (0.3494, 0.6414, 0.3147), (0.09937, 0.6414, 0.3147), (0.3494, 0.6414, -0.6853), (0.09937, 0.6414, -0.6853), (0.3494, 0.6414, -0.4353), (0.3494, 0.6414, -0.1853), (0.09937, 0.6414, -0.1853), (0.5994, 1.003, -0.1853), (0.5994, 1.003, -0.6853), (0.3494, 0.6414, 0.5647), (0.5994, 0.6414, 0.3147), (-0.6506, 1.003, 0.5647), (-0.4006, 0.6414, 0.3147), (-0.4006, -0.6363, 0.3147), (-0.6506, -0.9974, 0.5647), (0.5994, -0.6363, 0.3147), (0.3494, -0.6363, 0.5647), (0.5994, -0.9974, -0.6853), (0.5994, -0.9974, -0.1853), (0.09937, -0.6363, -0.1853), (0.3494, -0.6363, -0.1853), (0.3494, -0.6363, -0.4353), (-0.4006, -0.6363, -0.6853), (-0.4006, -0.6363, -0.1853), (-0.6506, -0.9974, -0.1853), (-0.6506, -0.9974, -0.4353), (-0.6506, 1.003, -0.4353), (-0.6506, 1.003, -0.1853), (-0.4006, 0.6414, -0.1853), (-0.4006, 0.6414, -0.6853), (-0.4006, 0.6414, -0.4353), (-0.4006, -0.6363, -0.4353), (0.09937, -0.6363, -0.4353), (0.5994, -0.9974, -0.4353), (0.09937, -0.6363, 0.5647), (0.5994, -0.9974, 0.5647), (-0.4006, -0.6363, 0.5647), (-0.4006, 0.6414, 0.5647), (0.5994, 1.003, 0.5647), (0.09937, 0.6414, 0.5647), (0.5994, 1.003, -0.4353), (0.09937, 0.6414, -0.4353)], [], [(345, 393, 61, 5), (210, 131, 326, 770, 405), (986, 378, 79, 476), (985, 379, 80, 525), (984, 376, 78, 526), (983, 382, 77, 474), (982, 383, 81, 529), (981, 374, 76, 530), (827, 504, 114, 734), (245, 127, 458, 587), (427, 624, 783, 560), (896, 918, 621, 655), (979, 387, 75, 472), (978, 388, 82, 533), (43, 84, 540, 354), (553, 407, 342, 479), (337, 474, 940, 941), (433, 599, 240, 97), (38, 89, 556, 349), (576, 600, 248, 238), (964, 420, 51, 446), (963, 421, 93, 566), (962, 369, 68, 567), (958, 426, 94, 570), (717, 983, 844, 716), (957, 428, 95, 573), (956, 430, 96, 575), (934, 434, 545, 973), (955, 433, 97, 577), (100, 7, 37, 207), (503, 551, 211, 113), (773, 291, 662, 888), (950, 343, 33, 581), (477, 20, 480, 947), (711, 443, 45, 189), (522, 183, 729, 830), (853, 706, 190, 386), (157, 200, 395, 491), (57, 0, 56, 90), (648, 966, 913, 627), (311, 548, 208, 117), (306, 112, 447, 52, 364, 167, 502, 8, 38, 349, 152, 486, 314, 120, 451, 56, 0, 4, 59, 455, 124, 318, 490, 156, 353, 42, 12, 505, 168, 365, 54, 449, 116, 310, 21, 482, 150, 345, 5, 1, 341, 148, 478, 18), (579, 593, 246, 241), (702, 980, 312, 118), (595, 158, 492, 938), (926, 612, 611, 927), (934, 602, 239, 434), (933, 603, 249, 604), (932, 576, 238, 605), (68, 424, 631, 135), (930, 608, 237, 432), (929, 609, 251, 610), (608, 450, 55, 237), (874, 933, 604, 678), (928, 956, 575, 431), (926, 574, 236, 612), (575, 462, 325, 431), (925, 613, 234, 429), (863, 389, 537, 976), (550, 210, 667, 664, 886), (922, 615, 252, 616), (921, 571, 233, 617), (192, 271, 691, 388), (919, 619, 232, 427), (918, 620, 253, 621), (917, 569, 231, 622), (617, 233, 53, 448), (644, 965, 906, 638), (948, 949, 376, 519), (904, 907, 499, 327), (170, 64, 97, 240), (60, 85, 59, 4), (424, 229, 256, 630, 912, 631), (909, 511, 172, 636), (566, 93, 225, 643), (906, 565, 226, 640), (327, 499, 569, 409), (902, 562, 222, 647), (780, 658, 895, 996), (438, 552, 212, 98), (264, 265, 666, 887, 663), (47, 536, 505, 12), (427, 232, 254, 624), (395, 872, 811, 543), (478, 416, 69, 18), (325, 462, 845, 846), (882, 669, 266, 671), (290, 766, 881, 672), (117, 208, 403, 506), (740, 144, 24, 489), (365, 391, 83, 54), (310, 390, 74, 21), (863, 694, 193, 389), (860, 698, 142, 334), (754, 992, 935, 600), (724, 184, 41, 442), (393, 870, 457, 61), (435, 44, 355, 953), (439, 99, 586, 945), (784, 998, 909, 634), (277, 724, 442, 104), (510, 131, 210, 550), (686, 597, 938, 975), (844, 983, 474, 337), (98, 212, 34, 3), (244, 586, 454, 123), (373, 23, 312, 980, 704, 274, 703, 857, 516, 941, 940, 580, 943, 588, 321, 127, 245, 589, 944, 441, 36, 436, 242, 591, 590, 178), (925, 429, 554, 969), (830, 729, 278, 726), (191, 284, 747, 387), (483, 401, 73, 22), (496, 324, 862, 865), (91, 415, 782, 218), (674, 972, 879, 673), (114, 308, 987, 734), (849, 711, 189, 385), (306, 564, 224, 112), (524, 379, 985, 836), (839, 984, 718, 719), (834, 523, 184, 724), (212, 775, 344, 34), (232, 570, 625, 959, 623, 254), (822, 475, 144, 740), (821, 741, 181, 375), (484, 942, 951, 347), (567, 68, 135, 790), (763, 609, 929, 809), (428, 572, 498, 360), (39, 91, 218, 102), (751, 815, 471, 141, 753, 285, 750, 176, 684, 869, 372, 817, 752, 195, 116, 449, 535, 816, 392, 197), (404, 209, 163, 303), (810, 761, 288, 762), (587, 101, 441, 944), (417, 565, 906, 965), (806, 469, 139, 769), (616, 252, 115, 309), (137, 620, 918, 895, 656), (93, 423, 789, 225), (793, 444, 108, 792), (572, 428, 957, 923), (316, 122, 453, 58, 1, 5, 61, 457, 126, 320, 492, 158, 355, 44, 106, 301, 14, 507, 118, 312, 23, 484, 347, 36, 441, 101, 6, 2, 99, 439, 33, 343, 480, 20, 308, 114, 504, 10, 298, 103, 40, 351, 154, 488), (103, 298, 961, 632), (241, 246, 592, 435), (281, 740, 489, 155), (301, 106, 592, 952), (491, 395, 543, 319), (766, 669, 882, 881), (792, 509, 170, 240, 578, 793), (171, 367, 432, 237), (837, 838, 360, 498), (110, 230, 94, 49), (152, 215, 410, 486), (109, 11, 53, 233), (225, 789, 795, 420), (224, 564, 796, 785), (564, 69, 466, 796), (92, 419, 797, 562), (222, 786, 798, 417), (773, 666, 885, 995), (218, 782, 799, 413), (217, 558, 800, 778), (90, 412, 801, 557), (216, 779, 802, 411), (901, 914, 511, 331), (214, 132, 327, 409), (774, 803, 776, 292), (552, 804, 775, 212), (651, 122, 316, 966), (211, 772, 805, 406), (209, 549, 806, 769, 497, 163), (208, 548, 807, 767), (289, 151, 485, 763), (402, 207, 764, 808), (765, 289, 763, 809), (545, 496, 162, 288, 761, 205), (762, 359, 47, 86, 399, 810), (203, 543, 811, 758), (85, 397, 812, 542), (202, 759, 813, 396), (759, 287, 757, 813), (201, 541, 814, 755), (320, 126, 683, 975), (400, 574, 926, 972), (197, 537, 815, 751), (228, 567, 790, 296), (83, 392, 816, 535), (390, 817, 372, 74), (195, 752, 817, 390), (194, 534, 818, 748), (881, 882, 495, 323), (860, 334, 514, 991), (292, 149, 344, 775, 804, 552, 438, 32, 88, 408, 892, 891, 370, 173, 661, 660, 213, 554, 429, 234, 613, 614, 138, 665, 265, 264, 664, 667, 970, 405, 770, 174, 71, 468, 923, 957, 573, 95, 235, 791, 571, 921, 617, 448, 115, 252, 615, 922, 803, 774), (165, 662, 291, 771, 995, 885, 665, 138, 332, 512, 173, 370, 70, 19, 307, 406, 805, 772, 889, 362, 50, 9, 297, 413, 799, 782, 415, 898, 414, 350, 153, 219, 654, 897, 802, 779, 216, 121, 452, 557, 801, 412, 451, 120, 217, 778, 800, 780, 293, 777, 653, 262, 655, 621, 253, 620, 137, 467, 917, 622, 231, 618, 920, 426, 958, 570, 232, 619, 919, 967, 652, 220, 294, 781, 997, 916, 623, 959, 425, 794, 368, 67, 464, 886, 664, 264, 663, 133, 328, 500), (520, 145, 737, 832), (614, 613, 925, 924), (558, 217, 120, 314), (591, 951, 942, 590), (334, 937, 868, 514), (384, 529, 842, 843), (754, 600, 576, 394), (19, 70, 553, 479), (569, 499, 164, 618, 231), (487, 315, 411, 559), (913, 966, 316, 488), (458, 6, 101, 587), (544, 490, 318, 396), (190, 530, 819, 745), (189, 45, 356, 742), (385, 189, 742, 820), (743, 282, 741, 821), (738, 822, 740, 281), (523, 823, 739, 184), (737, 280, 725, 832), (183, 736, 824, 378), (418, 66, 8, 502), (184, 739, 352, 41), (825, 733, 145, 520, 828), (145, 733, 826, 338), (134, 465, 827, 730), (29, 329, 828, 520), (465, 10, 504, 827), (831, 728, 131, 510), (131, 728, 829, 326), (879, 927, 513, 333), (111, 446, 830, 726), (446, 51, 522, 830), (410, 894, 800, 558), (17, 305, 831, 510), (757, 993, 874, 676), (166, 501, 832, 725), (501, 29, 520, 832), (51, 363, 833, 522), (736, 183, 522, 833), (722, 834, 724, 277), (152, 349, 556, 893, 555, 463, 903, 418, 502, 167, 223, 645, 902, 647, 260, 644, 638, 258, 640, 963, 637, 227, 259, 641, 964, 446, 111, 726, 278, 727, 986, 476, 146, 721, 720, 185, 525, 80, 381, 841, 840, 377, 79, 378, 824, 736, 833, 363, 51, 420, 795, 789, 423, 911, 421, 226, 635, 910, 798, 786, 222, 562, 797, 419, 447, 112, 224, 785, 796, 466, 900, 416, 478, 148, 221, 649, 899, 453, 122, 651, 261, 648, 627, 255, 629, 154, 351, 960, 626, 229, 424, 915, 369, 962, 636, 172, 628, 914, 901, 650, 136, 787, 295, 784, 634, 257, 633, 228, 296, 788, 999, 330, 912, 630, 961, 298, 10, 465, 134, 730, 732, 825, 828, 329, 29, 501, 166, 725, 280, 735, 988, 338, 31, 521, 182, 719, 718, 186, 526, 78, 437, 946, 475, 822, 738, 281, 155, 352, 739, 823, 523, 834, 722, 277, 104, 299, 723, 835, 445, 791, 235, 48, 380, 838, 837, 339, 28, 174, 770, 326, 829, 728, 831, 305, 17, 368, 794, 304, 905, 642, 422, 908, 361, 920, 618, 164, 639, 907, 904, 646, 132, 214, 659, 968, 467, 137, 656, 263, 658, 780, 800, 894, 657, 215), (445, 835, 723, 109), (146, 476, 836, 721), (476, 79, 524, 836), (28, 339, 837, 498), (360, 838, 380, 48), (182, 521, 839, 719), (521, 31, 519, 839), (500, 328, 887, 888), (79, 377, 840, 524), (379, 841, 381, 80), (529, 81, 527, 842), (76, 384, 843, 473), (335, 844, 337, 30), (143, 716, 844, 335), (282, 159, 493, 741), (462, 65, 528, 845), (27, 325, 846, 517), (374, 847, 384, 76), (179, 714, 847, 374), (367, 171, 712, 848), (383, 849, 385, 81), (713, 276, 711, 849), (62, 386, 850, 459), (322, 851, 336, 26), (128, 710, 851, 322), (760, 681, 873, 993), (199, 286, 754, 394), (16, 303, 852, 508), (366, 853, 386, 62), (169, 709, 853, 366), (163, 497, 854, 707), (163, 707, 852, 303), (275, 706, 853, 709), (218, 413, 297, 102), (772, 211, 551, 889), (856, 507, 14, 357), (180, 703, 855, 336), (26, 336, 855, 494), (160, 705, 856, 357), (705, 274, 702, 856), (180, 518, 857, 703), (90, 557, 452, 57), (436, 36, 347, 951), (891, 892, 407, 553), (54, 83, 535, 449), (331, 511, 909, 998), (947, 950, 582, 583), (883, 668, 209, 404), (96, 65, 462, 575), (110, 304, 794, 425, 230), (53, 11, 299, 104, 442, 41, 352, 155, 489, 24, 317, 123, 454, 2, 6, 458, 127, 321, 25, 493, 159, 356, 45, 443, 107, 302, 15, 55, 450, 119, 313, 485, 151, 348, 37, 7, 3, 34, 344, 149, 481, 309, 115, 448), (428, 360, 48, 235, 95), (124, 202, 396, 318), (207, 37, 348, 764), (300, 541, 201, 105), (798, 910, 565, 417), (84, 201, 755, 539), (118, 507, 856, 702), (571, 791, 445, 109, 233), (324, 496, 545, 434), (350, 414, 91, 39), (777, 996, 896, 653), (171, 15, 302, 712), (776, 616, 309, 481), (216, 411, 315, 121), (97, 64, 461, 607, 931, 577), (783, 624, 916, 997), (592, 106, 44, 435), (403, 208, 767, 880), (447, 419, 92, 52), (920, 361, 49, 94, 426), (813, 875, 544, 396), (570, 94, 230, 625), (364, 563, 223, 167), (533, 82, 531, 858), (389, 193, 699, 859), (71, 174, 28, 498, 572), (700, 273, 698, 860), (461, 64, 532, 861), (324, 130, 695, 862), (696, 272, 694, 863), (170, 509, 864, 692), (195, 390, 310, 116), (162, 496, 865, 688), (47, 359, 866, 536), (391, 867, 392, 83), (196, 689, 867, 391), (21, 74, 538, 482), (341, 561, 221, 148), (176, 514, 868, 684), (74, 372, 869, 538), (198, 685, 870, 393), (540, 84, 539, 871), (395, 200, 680, 872), (681, 268, 679, 873), (89, 66, 463, 555), (227, 566, 643, 259), (319, 543, 203, 125), (397, 85, 60, 456), (490, 544, 204, 156), (676, 874, 678, 267), (544, 875, 677, 204), (398, 876, 399, 86), (547, 87, 546, 877), (73, 401, 878, 470), (140, 673, 879, 333), (913, 488, 154, 629), (63, 403, 880, 460), (129, 672, 881, 323), (506, 403, 63, 13), (840, 841, 379, 524), (803, 922, 616, 776), (351, 40, 568, 960), (46, 404, 303, 16, 108, 444), (495, 882, 671, 161), (358, 883, 404, 46), (669, 884, 670, 266), (938, 492, 320, 975), (666, 265, 665, 885), (464, 67, 550, 886), (609, 313, 119, 251), (328, 133, 663, 887), (715, 982, 847, 714), (368, 17, 510, 550, 67), (113, 211, 406, 307), (165, 500, 888, 662), (50, 362, 889, 551), (919, 427, 560, 967), (173, 512, 890, 661), (70, 370, 891, 553), (407, 892, 408, 88), (556, 89, 555, 893), (410, 215, 657, 894), (220, 560, 783, 294), (658, 263, 656, 895), (89, 38, 8, 66), (802, 897, 559, 411), (9, 50, 551, 503), (394, 576, 932, 974), (653, 896, 655, 262), (895, 918, 896, 996), (559, 897, 654, 219), (414, 898, 415, 91), (221, 561, 899, 649), (561, 58, 453, 899), (69, 416, 900, 466), (136, 650, 901, 331), (59, 85, 542, 455), (223, 563, 902, 645), (563, 92, 562, 902), (66, 418, 903, 463), (132, 646, 904, 327), (389, 859, 471, 815, 537), (110, 642, 905, 304), (638, 906, 640, 258), (499, 907, 639, 164), (361, 908, 422, 49), (634, 909, 636, 257), (565, 910, 635, 226), (421, 911, 423, 93), (487, 559, 219, 153), (103, 632, 568, 40), (409, 569, 917, 467, 968), (135, 631, 912, 330), (627, 913, 629, 255), (511, 914, 628, 172), (369, 915, 424, 68), (332, 924, 890, 512), (624, 254, 623, 916), (734, 279, 732, 730, 827), (468, 71, 572, 923), (332, 138, 614, 924), (109, 723, 299, 11), (64, 170, 692, 532), (513, 927, 611, 175), (371, 928, 431, 72), (606, 931, 607, 250), (434, 239, 606, 250, 130, 324), (387, 747, 177, 75), (600, 935, 601, 248), (472, 75, 579, 936), (334, 142, 596, 937), (597, 247, 595, 938), (177, 515, 939, 593), (581, 33, 439, 945, 584, 244, 123, 317, 585, 946, 437, 949, 948, 340, 31, 338, 826, 733, 825, 732, 279, 731, 987, 308, 20, 477, 147, 583, 582, 243), (401, 547, 877, 878), (47, 12, 42, 86), (874, 993, 873, 933), (890, 969, 660, 661), (1, 58, 561, 341), (410, 558, 314, 486), (342, 407, 88, 32), (484, 23, 373, 942), (181, 25, 321, 588), (474, 77, 580, 940), (30, 337, 941, 516), (178, 590, 942, 373), (753, 141, 700, 860, 991), (375, 181, 588, 943), (589, 245, 587, 944), (584, 945, 586, 244), (475, 946, 585, 144), (147, 477, 947, 583), (31, 340, 948, 519), (376, 949, 437, 78), (836, 985, 720, 721), (582, 950, 581, 243), (591, 242, 436, 951), (92, 563, 364, 52), (292, 776, 481, 149), (763, 485, 313, 609), (82, 194, 748, 531), (276, 107, 443, 711), (246, 594, 952, 592), (598, 241, 435, 953), (599, 954, 578, 240), (519, 376, 984, 839), (625, 230, 425, 959), (626, 960, 568, 229), (256, 632, 961, 630), (633, 962, 567, 228), (257, 636, 962, 633), (637, 963, 566, 227), (640, 226, 421, 963), (259, 643, 964, 641), (643, 225, 420, 964), (260, 647, 965, 644), (647, 222, 417, 965), (261, 651, 966, 648), (652, 967, 560, 220), (412, 90, 56, 451), (229, 568, 632, 256), (99, 2, 454, 586), (659, 214, 409, 968), (660, 969, 554, 213), (890, 924, 925, 969), (666, 773, 888, 887), (667, 210, 405, 970), (668, 971, 549, 209), (679, 603, 933, 873), (879, 972, 926, 927), (674, 206, 400, 972), (675, 973, 545, 205), (353, 398, 86, 42), (268, 682, 974, 679), (682, 199, 394, 974), (269, 686, 975, 683), (198, 393, 345, 150), (687, 976, 537, 197), (270, 690, 976, 687), (691, 977, 534, 194), (271, 693, 977, 691), (694, 978, 533, 193), (697, 192, 388, 978), (701, 191, 387, 979), (18, 69, 564, 306), (35, 87, 547, 346), (144, 585, 317, 24), (196, 391, 365, 168), (105, 201, 84, 43), (847, 982, 529, 384), (483, 346, 547, 401), (741, 493, 25, 181), (440, 100, 207, 402), (431, 325, 27, 139, 469, 72), (950, 947, 480, 343), (766, 994, 884, 669), (851, 744, 180, 336), (593, 939, 515, 990, 749, 284, 191, 701, 979, 472, 936, 579, 241, 598, 953, 355, 158, 595, 247, 597, 686, 269, 683, 126, 457, 870, 685, 198, 150, 482, 538, 869, 684, 868, 937, 596, 142, 698, 273, 700, 141, 471, 859, 699, 193, 533, 858, 531, 748, 818, 534, 977, 693, 271, 192, 697, 978, 694, 272, 696, 690, 270, 687, 197, 392, 867, 689, 196, 168, 505, 536, 866, 359, 762, 288, 162, 688, 865, 862, 695, 130, 250, 607, 461, 861, 532, 692, 864, 509, 792, 108, 16, 508, 852, 707, 854, 497, 769, 139, 27, 517, 846, 845, 528, 65, 96, 430, 956, 928, 371, 72, 469, 806, 549, 971, 668, 883, 358, 46, 444, 793, 578, 954, 599, 433, 955, 577, 931, 606, 239, 602, 934, 973, 675, 205, 761, 810, 399, 876, 398, 353, 156, 204, 677, 875, 813, 757, 676, 267, 678, 604, 249, 603, 679, 974, 932, 605, 238, 248, 601, 935, 992, 323, 495, 161, 671, 266, 670, 884, 994, 333, 513, 175, 611, 612, 236, 574, 400, 206, 674, 673, 140, 768, 290, 672, 129, 756, 286, 199, 682, 268, 681, 760, 287, 759, 202, 124, 455, 542, 812, 397, 456, 125, 203, 758, 811, 872, 680, 200, 157, 354, 540, 871, 539, 755, 814, 541, 300, 13, 63, 460, 880, 767, 807, 548, 311, 22, 73, 470, 878, 877, 546, 87, 35, 440, 402, 808, 764, 348, 151, 289, 765, 809, 929, 610, 251, 119, 450, 608, 930, 432, 367, 848, 712, 302, 107, 276, 713, 849, 383, 188, 715, 714, 179, 374, 981, 708, 275, 709, 169, 366, 62, 459, 850, 745, 819, 530, 76, 473, 843, 842, 527, 81, 385, 820, 742, 356, 159, 282, 743, 821, 375, 943, 580, 77, 382, 187, 717, 716, 143, 335, 30, 516, 857, 518, 989, 746, 283, 710, 128, 322, 26, 494, 855, 703, 274, 705, 160, 357, 14, 301, 952, 594, 246), (274, 704, 980, 702), (706, 981, 530, 190), (275, 708, 981, 706), (690, 696, 863, 976), (710, 283, 744, 851), (715, 188, 383, 982), (717, 187, 382, 983), (718, 984, 526, 186), (720, 985, 525, 185), (278, 729, 986, 727), (729, 183, 378, 986), (279, 734, 987, 731), (280, 737, 988, 735), (737, 145, 338, 988), (744, 989, 518, 180), (283, 746, 989, 744), (75, 177, 593, 579), (171, 237, 55, 15), (39, 102, 297, 9, 503, 113, 307, 19, 479, 342, 32, 438, 98, 3, 7, 100, 440, 35, 346, 483, 22, 311, 117, 506, 13, 300, 105, 43, 354, 157, 491, 319, 125, 456, 60, 4, 0, 57, 452, 121, 315, 487, 153, 350), (747, 990, 515, 177), (284, 749, 990, 747), (750, 991, 514, 176), (285, 753, 991, 750), (386, 190, 745, 850), (286, 756, 992, 754), (756, 129, 323, 992), (287, 760, 993, 757), (290, 768, 994, 766), (768, 140, 333, 994), (291, 773, 995, 771), (293, 780, 996, 777), (294, 783, 997, 781), (295, 787, 998, 784), (787, 136, 331, 998), (296, 790, 999, 788), (790, 135, 330, 999), (49, 422, 642, 110), (388, 691, 194, 82)])
me_cube.materials.append(mat_material)
me_cube.use_remesh_preserve_volume = False
me_cube.use_remesh_preserve_attributes = False
me_cube.use_mirror_vertex_groups = False
me_cube.update()

# ---- objects
ob_cube = bpy.data.objects.new('Cube', me_cube)
ob_lamp = bpy.data.objects.new('Lamp', light_lamp)
ob_camera = bpy.data.objects.new('Camera', cam_camera)

# ---- transforms, parenting, visibility, modifiers, constraints
ob_cube.location = (-0.2428, -0.1174, 0.09562)
ob_cube.rotation_euler = (1.571, 0.0, 0.0)
ob_cube.scale = (1.0, 0.1, 1.0)
ob_cube.lock_rotations_4d = False
ob_cube.empty_display_type = 'ARROWS'
ob_cube.lineart.crease_threshold = 0.0
ob_lamp.location = (4.076, 1.005, 5.904)
ob_lamp.rotation_euler = (0.6503, 0.05522, 1.866)
ob_lamp.lock_rotations_4d = False
ob_lamp.empty_display_type = 'ARROWS'
ob_lamp.color = (0.0, 0.0, 0.0, 0.0)
ob_lamp.lineart.crease_threshold = 0.0
ob_camera.location = (7.481, -6.508, 5.344)
ob_camera.rotation_euler = (1.109, 0.01082, 0.8149)
ob_camera.lock_rotations_4d = False
ob_camera.empty_display_type = 'ARROWS'
ob_camera.color = (0.0, 0.0, 0.0, 0.0)
ob_camera.display_type = 'WIRE'
ob_camera.lineart.crease_threshold = 0.0

# ---- collection membership
col_collection_1.objects.link(ob_cube)
col_collection_1.objects.link(ob_lamp)
col_collection_1.objects.link(ob_camera)

# ---- scene / render settings (as saved in the file)
scene.camera = ob_camera
scene.frame_start = 1; scene.frame_end = 250; scene.frame_set(0)
scene.render.engine = 'BLENDER_EEVEE_NEXT'
scene.render.resolution_percentage = 50
scene.render.dither_intensity = 0.0
scene.cycles.use_denoising = False
scene.cycles.samples = 10
scene.cycles.sampling_pattern = 'TABULATED_SOBOL'
scene.cycles.light_sampling_threshold = 0.0
scene.cycles.use_adaptive_sampling = False
scene.cycles.use_light_tree = False
scene.cycles.blur_glossy = 0.0
scene.cycles.pixel_filter_type = 'GAUSSIAN'
scene.cycles.sample_clamp_indirect = 0.0
scene.view_settings.view_transform = 'Standard'
bpy.context.view_layer.update()
